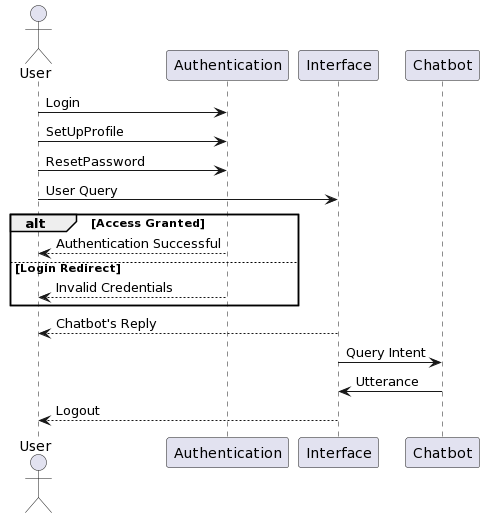

The diagram above was rendered by PlantUML. Its source (embedded in the PNG):
@startuml
actor User
User->Authentication: Login
User->Authentication: SetUpProfile
User->Authentication: ResetPassword
User->Interface: User Query
alt Access Granted
    Authentication-->User: Authentication Successful
else Login Redirect
    Authentication-->User: Invalid Credentials
end

Interface-->User: Chatbot's Reply
Interface->Chatbot: Query Intent
Chatbot->Interface: Utterance
Interface-->User:Logout
@enduml